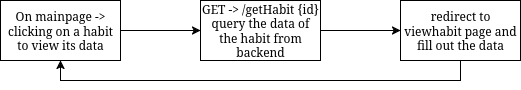

The diagram above was exported from draw.io. Its source (the exported page's mxGraphModel, read from the mxfile embedded in the PNG):
<mxGraphModel dx="986" dy="587" grid="1" gridSize="10" guides="1" tooltips="1" connect="1" arrows="1" fold="1" page="1" pageScale="1" pageWidth="850" pageHeight="1100" math="0" shadow="0">
  <root>
    <mxCell id="0" />
    <mxCell id="1" parent="0" />
    <mxCell id="zTS-2bgk2QSMi3HEihbD-3" value="" style="edgeStyle=orthogonalEdgeStyle;rounded=0;orthogonalLoop=1;jettySize=auto;html=1;" edge="1" parent="1" source="zTS-2bgk2QSMi3HEihbD-1" target="zTS-2bgk2QSMi3HEihbD-2">
      <mxGeometry relative="1" as="geometry" />
    </mxCell>
    <mxCell id="zTS-2bgk2QSMi3HEihbD-1" value="&lt;div&gt;On mainpage -&amp;gt; clicking on a habit to view its data&lt;/div&gt;" style="rounded=0;whiteSpace=wrap;html=1;" vertex="1" parent="1">
      <mxGeometry x="40" y="30" width="120" height="60" as="geometry" />
    </mxCell>
    <mxCell id="zTS-2bgk2QSMi3HEihbD-5" value="" style="edgeStyle=orthogonalEdgeStyle;rounded=0;orthogonalLoop=1;jettySize=auto;html=1;" edge="1" parent="1" source="zTS-2bgk2QSMi3HEihbD-2" target="zTS-2bgk2QSMi3HEihbD-4">
      <mxGeometry relative="1" as="geometry" />
    </mxCell>
    <mxCell id="zTS-2bgk2QSMi3HEihbD-2" value="GET -&amp;gt; /getHabit {id}&lt;br&gt;query the data of the habit from backend" style="rounded=0;whiteSpace=wrap;html=1;" vertex="1" parent="1">
      <mxGeometry x="240" y="30" width="120" height="60" as="geometry" />
    </mxCell>
    <mxCell id="zTS-2bgk2QSMi3HEihbD-6" style="edgeStyle=orthogonalEdgeStyle;rounded=0;orthogonalLoop=1;jettySize=auto;html=1;entryX=0.5;entryY=1;entryDx=0;entryDy=0;" edge="1" parent="1" source="zTS-2bgk2QSMi3HEihbD-4" target="zTS-2bgk2QSMi3HEihbD-1">
      <mxGeometry relative="1" as="geometry">
        <Array as="points">
          <mxPoint x="500" y="110" />
          <mxPoint x="100" y="110" />
        </Array>
      </mxGeometry>
    </mxCell>
    <mxCell id="zTS-2bgk2QSMi3HEihbD-4" value="redirect to viewhabit page and fill out the data" style="whiteSpace=wrap;html=1;rounded=0;" vertex="1" parent="1">
      <mxGeometry x="440" y="30" width="120" height="60" as="geometry" />
    </mxCell>
  </root>
</mxGraphModel>